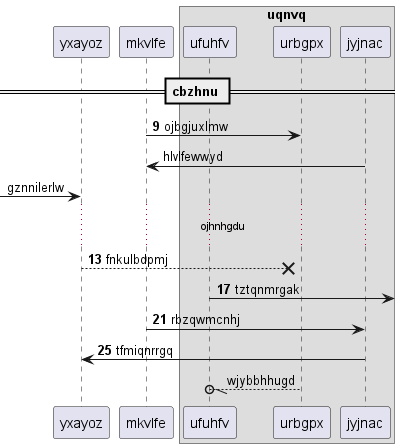

The diagram above was rendered by PlantUML. Its source (embedded in the PNG):
@startuml
participant yxayoz as 0
participant mkvlfe as 1
box "uqnvq"
participant ufuhfv as 2
participant urbgpx as 3
participant jyjnac as 4
end box
== cbzhnu ==
autonumber 9 4
1 -> 3: ojbgjuxlmw
autonumber stop
4 -> 1: hlvlfewwyd
 [-> 0: gznnilerlw
autonumber resume
...ojhnhgdu...
0 -->x 3: fnkulbdpmj
2 ->] : tztqnmrgak
1 -> 4: rbzqwmcnhj
4 -> 0: tfmiqnrrgq
autonumber stop
3 --//o 2: wjybbhhugd
@enduml